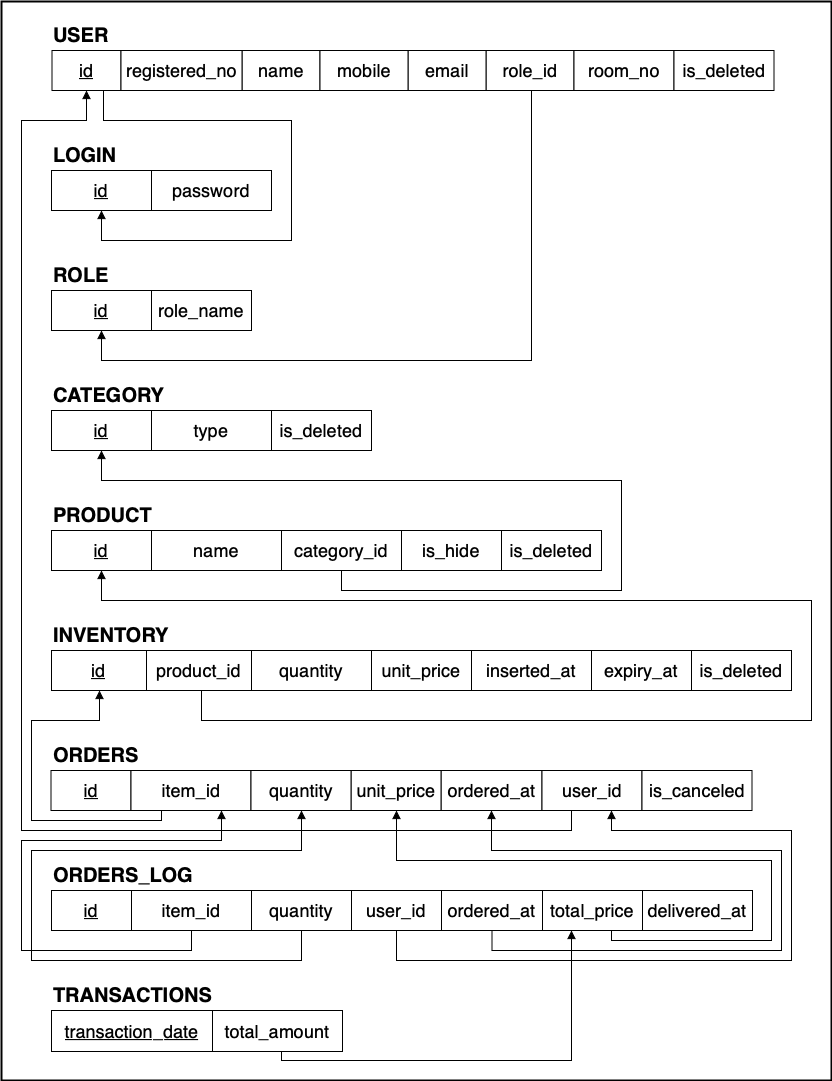

The diagram above was exported from draw.io. Its source (the exported page's mxGraphModel, read from the mxfile embedded in the PNG):
<mxGraphModel dx="1186" dy="875" grid="1" gridSize="10" guides="1" tooltips="1" connect="1" arrows="1" fold="1" page="1" pageScale="1" pageWidth="850" pageHeight="1100" math="0" shadow="0">
  <root>
    <mxCell id="0" />
    <mxCell id="1" parent="0" />
    <mxCell id="HTGOjocYgRqlx83IwoYq-75" value="" style="rounded=0;whiteSpace=wrap;html=1;fillColor=none;strokeWidth=2;" vertex="1" parent="1">
      <mxGeometry x="10" y="11" width="830" height="1079" as="geometry" />
    </mxCell>
    <mxCell id="e66k3Zv08Hi8VjHBrYWK-131" value="" style="edgeStyle=orthogonalEdgeStyle;rounded=0;orthogonalLoop=1;jettySize=auto;html=1;endArrow=block;endFill=1;" parent="1" source="HTGOjocYgRqlx83IwoYq-27" target="e66k3Zv08Hi8VjHBrYWK-60" edge="1">
      <mxGeometry relative="1" as="geometry">
        <Array as="points">
          <mxPoint x="580" y="840" />
          <mxPoint x="30" y="840" />
          <mxPoint x="30" y="130" />
          <mxPoint x="95" y="130" />
        </Array>
      </mxGeometry>
    </mxCell>
    <mxCell id="e66k3Zv08Hi8VjHBrYWK-127" style="edgeStyle=orthogonalEdgeStyle;rounded=0;orthogonalLoop=1;jettySize=auto;html=1;endArrow=none;endFill=0;startArrow=block;startFill=1;" parent="1" source="e66k3Zv08Hi8VjHBrYWK-68" target="e66k3Zv08Hi8VjHBrYWK-60" edge="1">
      <mxGeometry relative="1" as="geometry">
        <Array as="points">
          <mxPoint x="110" y="250" />
          <mxPoint x="300" y="250" />
          <mxPoint x="300" y="130" />
          <mxPoint x="112" y="130" />
        </Array>
      </mxGeometry>
    </mxCell>
    <mxCell id="e66k3Zv08Hi8VjHBrYWK-129" style="edgeStyle=orthogonalEdgeStyle;rounded=0;orthogonalLoop=1;jettySize=auto;html=1;endArrow=block;endFill=1;" parent="1" source="e66k3Zv08Hi8VjHBrYWK-62" target="e66k3Zv08Hi8VjHBrYWK-75" edge="1">
      <mxGeometry relative="1" as="geometry">
        <Array as="points">
          <mxPoint x="540" y="370" />
          <mxPoint x="110" y="370" />
        </Array>
      </mxGeometry>
    </mxCell>
    <mxCell id="e66k3Zv08Hi8VjHBrYWK-130" style="edgeStyle=orthogonalEdgeStyle;rounded=0;orthogonalLoop=1;jettySize=auto;html=1;endArrow=block;endFill=1;" parent="1" source="e66k3Zv08Hi8VjHBrYWK-89" target="e66k3Zv08Hi8VjHBrYWK-80" edge="1">
      <mxGeometry relative="1" as="geometry">
        <Array as="points">
          <mxPoint x="350" y="600" />
          <mxPoint x="630" y="600" />
          <mxPoint x="630" y="490" />
          <mxPoint x="110" y="490" />
        </Array>
      </mxGeometry>
    </mxCell>
    <mxCell id="e66k3Zv08Hi8VjHBrYWK-132" style="edgeStyle=orthogonalEdgeStyle;rounded=0;orthogonalLoop=1;jettySize=auto;html=1;endArrow=block;endFill=1;" parent="1" source="e66k3Zv08Hi8VjHBrYWK-93" target="e66k3Zv08Hi8VjHBrYWK-86" edge="1">
      <mxGeometry relative="1" as="geometry">
        <Array as="points">
          <mxPoint x="210" y="730" />
          <mxPoint x="820" y="730" />
          <mxPoint x="820" y="610" />
          <mxPoint x="110" y="610" />
        </Array>
      </mxGeometry>
    </mxCell>
    <mxCell id="HTGOjocYgRqlx83IwoYq-49" value="" style="group" vertex="1" connectable="0" parent="1">
      <mxGeometry x="60" y="990" width="291" height="71" as="geometry" />
    </mxCell>
    <mxCell id="e66k3Zv08Hi8VjHBrYWK-121" value="&lt;font style=&quot;font-size: 18px&quot;&gt;&lt;u&gt;transaction_date&lt;/u&gt;&lt;/font&gt;" style="whiteSpace=wrap;html=1;align=center;" parent="HTGOjocYgRqlx83IwoYq-49" vertex="1">
      <mxGeometry y="30" width="161" height="41" as="geometry" />
    </mxCell>
    <mxCell id="e66k3Zv08Hi8VjHBrYWK-124" value="&lt;font style=&quot;font-size: 18px&quot;&gt;total_amount&lt;/font&gt;" style="whiteSpace=wrap;html=1;align=center;" parent="HTGOjocYgRqlx83IwoYq-49" vertex="1">
      <mxGeometry x="161" y="30" width="130" height="41" as="geometry" />
    </mxCell>
    <mxCell id="HTGOjocYgRqlx83IwoYq-48" value="&lt;font style=&quot;font-size: 20px&quot;&gt;&lt;b style=&quot;font-size: 20px&quot;&gt;TRANSACTIONS&lt;/b&gt;&lt;/font&gt;" style="text;html=1;align=left;verticalAlign=middle;resizable=0;points=[];autosize=1;fontSize=20;" vertex="1" parent="HTGOjocYgRqlx83IwoYq-49">
      <mxGeometry width="170" height="30" as="geometry" />
    </mxCell>
    <mxCell id="HTGOjocYgRqlx83IwoYq-50" value="" style="group" vertex="1" connectable="0" parent="1">
      <mxGeometry x="60" y="870" width="701" height="70" as="geometry" />
    </mxCell>
    <mxCell id="HTGOjocYgRqlx83IwoYq-32" value="&lt;font style=&quot;font-size: 18px&quot;&gt;&lt;u&gt;id&lt;/u&gt;&lt;/font&gt;" style="whiteSpace=wrap;html=1;align=center;" vertex="1" parent="HTGOjocYgRqlx83IwoYq-50">
      <mxGeometry y="30" width="80" height="40" as="geometry" />
    </mxCell>
    <mxCell id="HTGOjocYgRqlx83IwoYq-33" value="&lt;font style=&quot;font-size: 18px&quot;&gt;item_id&lt;/font&gt;" style="whiteSpace=wrap;html=1;align=center;" vertex="1" parent="HTGOjocYgRqlx83IwoYq-50">
      <mxGeometry x="80" y="30" width="120" height="40" as="geometry" />
    </mxCell>
    <mxCell id="HTGOjocYgRqlx83IwoYq-34" value="&lt;span style=&quot;font-size: large&quot;&gt;ordered_at&lt;/span&gt;" style="whiteSpace=wrap;html=1;align=center;" vertex="1" parent="HTGOjocYgRqlx83IwoYq-50">
      <mxGeometry x="390" y="30" width="101" height="40" as="geometry" />
    </mxCell>
    <mxCell id="HTGOjocYgRqlx83IwoYq-35" value="&lt;span style=&quot;font-size: 18px&quot;&gt;user_id&lt;/span&gt;" style="whiteSpace=wrap;html=1;align=center;" vertex="1" parent="HTGOjocYgRqlx83IwoYq-50">
      <mxGeometry x="300" y="30" width="90" height="40" as="geometry" />
    </mxCell>
    <mxCell id="HTGOjocYgRqlx83IwoYq-36" value="&lt;span style=&quot;font-size: 18px&quot;&gt;quantity&lt;/span&gt;" style="whiteSpace=wrap;html=1;align=center;" vertex="1" parent="HTGOjocYgRqlx83IwoYq-50">
      <mxGeometry x="200" y="30" width="100" height="40" as="geometry" />
    </mxCell>
    <mxCell id="HTGOjocYgRqlx83IwoYq-37" value="&lt;span style=&quot;font-size: large&quot;&gt;total_price&lt;/span&gt;" style="whiteSpace=wrap;html=1;align=center;" vertex="1" parent="HTGOjocYgRqlx83IwoYq-50">
      <mxGeometry x="491" y="30" width="100" height="40" as="geometry" />
    </mxCell>
    <mxCell id="HTGOjocYgRqlx83IwoYq-38" value="&lt;span style=&quot;font-size: large&quot;&gt;delivered_at&lt;/span&gt;" style="whiteSpace=wrap;html=1;align=center;" vertex="1" parent="HTGOjocYgRqlx83IwoYq-50">
      <mxGeometry x="591" y="30" width="110" height="40" as="geometry" />
    </mxCell>
    <mxCell id="HTGOjocYgRqlx83IwoYq-47" value="&lt;font style=&quot;font-size: 20px&quot;&gt;&lt;b style=&quot;font-size: 20px&quot;&gt;ORDERS_LOG&lt;/b&gt;&lt;/font&gt;" style="text;html=1;align=left;verticalAlign=middle;resizable=0;points=[];autosize=1;fontSize=20;" vertex="1" parent="HTGOjocYgRqlx83IwoYq-50">
      <mxGeometry width="160" height="30" as="geometry" />
    </mxCell>
    <mxCell id="HTGOjocYgRqlx83IwoYq-51" value="" style="group" vertex="1" connectable="0" parent="1">
      <mxGeometry x="59.5" y="750" width="701" height="70" as="geometry" />
    </mxCell>
    <mxCell id="HTGOjocYgRqlx83IwoYq-22" value="&lt;font style=&quot;font-size: 18px&quot;&gt;&lt;u&gt;id&lt;/u&gt;&lt;/font&gt;" style="whiteSpace=wrap;html=1;align=center;" vertex="1" parent="HTGOjocYgRqlx83IwoYq-51">
      <mxGeometry y="30" width="80" height="40" as="geometry" />
    </mxCell>
    <mxCell id="HTGOjocYgRqlx83IwoYq-23" value="&lt;font style=&quot;font-size: 18px&quot;&gt;item_id&lt;/font&gt;" style="whiteSpace=wrap;html=1;align=center;" vertex="1" parent="HTGOjocYgRqlx83IwoYq-51">
      <mxGeometry x="80" y="30" width="120" height="40" as="geometry" />
    </mxCell>
    <mxCell id="HTGOjocYgRqlx83IwoYq-24" value="&lt;font size=&quot;4&quot;&gt;ordered_at&lt;/font&gt;" style="whiteSpace=wrap;html=1;align=center;" vertex="1" parent="HTGOjocYgRqlx83IwoYq-51">
      <mxGeometry x="390" y="30" width="101" height="40" as="geometry" />
    </mxCell>
    <mxCell id="HTGOjocYgRqlx83IwoYq-25" value="&lt;font style=&quot;font-size: 18px&quot;&gt;unit_price&lt;/font&gt;" style="whiteSpace=wrap;html=1;align=center;" vertex="1" parent="HTGOjocYgRqlx83IwoYq-51">
      <mxGeometry x="300" y="30" width="90" height="40" as="geometry" />
    </mxCell>
    <mxCell id="HTGOjocYgRqlx83IwoYq-26" value="&lt;span style=&quot;font-size: 18px&quot;&gt;quantity&lt;/span&gt;" style="whiteSpace=wrap;html=1;align=center;" vertex="1" parent="HTGOjocYgRqlx83IwoYq-51">
      <mxGeometry x="200" y="30" width="100" height="40" as="geometry" />
    </mxCell>
    <mxCell id="HTGOjocYgRqlx83IwoYq-27" value="&lt;font style=&quot;font-size: 18px&quot;&gt;user_id&lt;/font&gt;" style="whiteSpace=wrap;html=1;align=center;" vertex="1" parent="HTGOjocYgRqlx83IwoYq-51">
      <mxGeometry x="491" y="30" width="100" height="40" as="geometry" />
    </mxCell>
    <mxCell id="HTGOjocYgRqlx83IwoYq-28" value="&lt;font style=&quot;font-size: 18px&quot;&gt;is_canceled&lt;/font&gt;" style="whiteSpace=wrap;html=1;align=center;" vertex="1" parent="HTGOjocYgRqlx83IwoYq-51">
      <mxGeometry x="591" y="30" width="110" height="40" as="geometry" />
    </mxCell>
    <mxCell id="HTGOjocYgRqlx83IwoYq-46" value="&lt;font style=&quot;font-size: 20px&quot;&gt;&lt;b style=&quot;font-size: 20px&quot;&gt;ORDERS&lt;/b&gt;&lt;/font&gt;" style="text;html=1;align=left;verticalAlign=middle;resizable=0;points=[];autosize=1;fontSize=20;" vertex="1" parent="HTGOjocYgRqlx83IwoYq-51">
      <mxGeometry width="100" height="30" as="geometry" />
    </mxCell>
    <mxCell id="HTGOjocYgRqlx83IwoYq-52" value="" style="group" vertex="1" connectable="0" parent="1">
      <mxGeometry x="60" y="630" width="740" height="70" as="geometry" />
    </mxCell>
    <mxCell id="e66k3Zv08Hi8VjHBrYWK-92" value="&lt;font style=&quot;font-size: 18px&quot;&gt;&lt;u&gt;id&lt;/u&gt;&lt;/font&gt;" style="whiteSpace=wrap;html=1;align=center;" parent="HTGOjocYgRqlx83IwoYq-52" vertex="1">
      <mxGeometry y="30" width="95" height="40" as="geometry" />
    </mxCell>
    <mxCell id="e66k3Zv08Hi8VjHBrYWK-93" value="&lt;font style=&quot;font-size: 18px&quot;&gt;product_id&lt;/font&gt;" style="whiteSpace=wrap;html=1;align=center;" parent="HTGOjocYgRqlx83IwoYq-52" vertex="1">
      <mxGeometry x="95" y="30" width="105" height="40" as="geometry" />
    </mxCell>
    <mxCell id="e66k3Zv08Hi8VjHBrYWK-94" value="&lt;font style=&quot;font-size: 18px&quot;&gt;inserted_at&lt;/font&gt;" style="whiteSpace=wrap;html=1;align=center;" parent="HTGOjocYgRqlx83IwoYq-52" vertex="1">
      <mxGeometry x="420" y="30" width="120" height="40" as="geometry" />
    </mxCell>
    <mxCell id="e66k3Zv08Hi8VjHBrYWK-95" value="&lt;font size=&quot;4&quot;&gt;unit_price&lt;/font&gt;" style="whiteSpace=wrap;html=1;align=center;" parent="HTGOjocYgRqlx83IwoYq-52" vertex="1">
      <mxGeometry x="320" y="30" width="100" height="40" as="geometry" />
    </mxCell>
    <mxCell id="e66k3Zv08Hi8VjHBrYWK-96" value="&lt;span style=&quot;font-size: 18px&quot;&gt;quantity&lt;/span&gt;" style="whiteSpace=wrap;html=1;align=center;" parent="HTGOjocYgRqlx83IwoYq-52" vertex="1">
      <mxGeometry x="200" y="30" width="120" height="40" as="geometry" />
    </mxCell>
    <mxCell id="e66k3Zv08Hi8VjHBrYWK-97" value="&lt;font style=&quot;font-size: 18px&quot;&gt;expiry_at&lt;/font&gt;" style="whiteSpace=wrap;html=1;align=center;" parent="HTGOjocYgRqlx83IwoYq-52" vertex="1">
      <mxGeometry x="540" y="30" width="100" height="40" as="geometry" />
    </mxCell>
    <mxCell id="HTGOjocYgRqlx83IwoYq-19" value="&lt;font style=&quot;font-size: 18px&quot;&gt;is_deleted&lt;/font&gt;" style="whiteSpace=wrap;html=1;align=center;" vertex="1" parent="HTGOjocYgRqlx83IwoYq-52">
      <mxGeometry x="640" y="30" width="100" height="40" as="geometry" />
    </mxCell>
    <mxCell id="HTGOjocYgRqlx83IwoYq-45" value="&lt;font style=&quot;font-size: 20px&quot;&gt;&lt;b style=&quot;font-size: 20px&quot;&gt;INVENTORY&lt;/b&gt;&lt;/font&gt;" style="text;html=1;align=left;verticalAlign=middle;resizable=0;points=[];autosize=1;fontSize=20;" vertex="1" parent="HTGOjocYgRqlx83IwoYq-52">
      <mxGeometry width="130" height="30" as="geometry" />
    </mxCell>
    <mxCell id="HTGOjocYgRqlx83IwoYq-53" value="" style="group" vertex="1" connectable="0" parent="1">
      <mxGeometry x="60" y="510" width="550" height="70" as="geometry" />
    </mxCell>
    <mxCell id="e66k3Zv08Hi8VjHBrYWK-86" value="&lt;font style=&quot;font-size: 18px&quot;&gt;&lt;u&gt;id&lt;/u&gt;&lt;/font&gt;" style="whiteSpace=wrap;html=1;align=center;" parent="HTGOjocYgRqlx83IwoYq-53" vertex="1">
      <mxGeometry y="30" width="100" height="40" as="geometry" />
    </mxCell>
    <mxCell id="e66k3Zv08Hi8VjHBrYWK-87" value="&lt;font style=&quot;font-size: 18px&quot;&gt;name&lt;/font&gt;" style="whiteSpace=wrap;html=1;align=center;" parent="HTGOjocYgRqlx83IwoYq-53" vertex="1">
      <mxGeometry x="100" y="30" width="130" height="40" as="geometry" />
    </mxCell>
    <mxCell id="e66k3Zv08Hi8VjHBrYWK-88" value="&lt;font style=&quot;font-size: 18px&quot;&gt;is_hide&lt;/font&gt;" style="whiteSpace=wrap;html=1;align=center;" parent="HTGOjocYgRqlx83IwoYq-53" vertex="1">
      <mxGeometry x="350" y="30" width="100" height="40" as="geometry" />
    </mxCell>
    <mxCell id="e66k3Zv08Hi8VjHBrYWK-89" value="&lt;span style=&quot;font-size: 18px&quot;&gt;category_id&lt;/span&gt;" style="whiteSpace=wrap;html=1;align=center;" parent="HTGOjocYgRqlx83IwoYq-53" vertex="1">
      <mxGeometry x="230" y="30" width="120" height="40" as="geometry" />
    </mxCell>
    <mxCell id="HTGOjocYgRqlx83IwoYq-8" value="&lt;font style=&quot;font-size: 18px&quot;&gt;is_deleted&lt;/font&gt;" style="whiteSpace=wrap;html=1;align=center;" vertex="1" parent="HTGOjocYgRqlx83IwoYq-53">
      <mxGeometry x="450" y="30" width="100" height="40" as="geometry" />
    </mxCell>
    <mxCell id="HTGOjocYgRqlx83IwoYq-44" value="&lt;font style=&quot;font-size: 20px&quot;&gt;&lt;b style=&quot;font-size: 20px&quot;&gt;PRODUCT&lt;/b&gt;&lt;/font&gt;" style="text;html=1;align=left;verticalAlign=middle;resizable=0;points=[];autosize=1;fontSize=20;" vertex="1" parent="HTGOjocYgRqlx83IwoYq-53">
      <mxGeometry width="110" height="30" as="geometry" />
    </mxCell>
    <mxCell id="HTGOjocYgRqlx83IwoYq-54" value="" style="group" vertex="1" connectable="0" parent="1">
      <mxGeometry x="60" y="390" width="320" height="70" as="geometry" />
    </mxCell>
    <mxCell id="e66k3Zv08Hi8VjHBrYWK-80" value="&lt;font style=&quot;font-size: 18px&quot;&gt;&lt;u&gt;id&lt;/u&gt;&lt;/font&gt;" style="whiteSpace=wrap;html=1;align=center;" parent="HTGOjocYgRqlx83IwoYq-54" vertex="1">
      <mxGeometry y="30" width="100" height="40" as="geometry" />
    </mxCell>
    <mxCell id="e66k3Zv08Hi8VjHBrYWK-82" value="&lt;font style=&quot;font-size: 18px&quot;&gt;is_deleted&lt;/font&gt;" style="whiteSpace=wrap;html=1;align=center;" parent="HTGOjocYgRqlx83IwoYq-54" vertex="1">
      <mxGeometry x="220" y="30" width="100" height="40" as="geometry" />
    </mxCell>
    <mxCell id="e66k3Zv08Hi8VjHBrYWK-83" value="&lt;font size=&quot;4&quot;&gt;type&lt;/font&gt;" style="whiteSpace=wrap;html=1;align=center;" parent="HTGOjocYgRqlx83IwoYq-54" vertex="1">
      <mxGeometry x="100" y="30" width="120" height="40" as="geometry" />
    </mxCell>
    <mxCell id="HTGOjocYgRqlx83IwoYq-43" value="&lt;font style=&quot;font-size: 20px&quot;&gt;&lt;b style=&quot;font-size: 20px&quot;&gt;CATEGORY&lt;/b&gt;&lt;/font&gt;" style="text;html=1;align=left;verticalAlign=middle;resizable=0;points=[];autosize=1;fontSize=20;" vertex="1" parent="HTGOjocYgRqlx83IwoYq-54">
      <mxGeometry width="130" height="30" as="geometry" />
    </mxCell>
    <mxCell id="HTGOjocYgRqlx83IwoYq-55" value="" style="group" vertex="1" connectable="0" parent="1">
      <mxGeometry x="60" y="270" width="200" height="70" as="geometry" />
    </mxCell>
    <mxCell id="e66k3Zv08Hi8VjHBrYWK-75" value="&lt;font style=&quot;font-size: 18px&quot;&gt;&lt;u&gt;id&lt;/u&gt;&lt;/font&gt;" style="whiteSpace=wrap;html=1;align=center;" parent="HTGOjocYgRqlx83IwoYq-55" vertex="1">
      <mxGeometry y="30" width="100" height="40" as="geometry" />
    </mxCell>
    <mxCell id="e66k3Zv08Hi8VjHBrYWK-76" value="&lt;font style=&quot;font-size: 18px&quot;&gt;role_name&lt;/font&gt;" style="whiteSpace=wrap;html=1;align=center;" parent="HTGOjocYgRqlx83IwoYq-55" vertex="1">
      <mxGeometry x="100" y="30" width="100" height="40" as="geometry" />
    </mxCell>
    <mxCell id="HTGOjocYgRqlx83IwoYq-42" value="&lt;b&gt;ROLE&lt;/b&gt;" style="text;html=1;align=left;verticalAlign=middle;resizable=0;points=[];autosize=1;fontSize=20;" vertex="1" parent="HTGOjocYgRqlx83IwoYq-55">
      <mxGeometry width="70" height="30" as="geometry" />
    </mxCell>
    <mxCell id="HTGOjocYgRqlx83IwoYq-56" value="" style="group" vertex="1" connectable="0" parent="1">
      <mxGeometry x="60" y="150" width="221" height="70" as="geometry" />
    </mxCell>
    <mxCell id="HTGOjocYgRqlx83IwoYq-3" value="" style="group" vertex="1" connectable="0" parent="HTGOjocYgRqlx83IwoYq-56">
      <mxGeometry y="30" width="221" height="40" as="geometry" />
    </mxCell>
    <mxCell id="e66k3Zv08Hi8VjHBrYWK-68" value="&lt;font style=&quot;font-size: 18px&quot;&gt;&lt;u&gt;id&lt;/u&gt;&lt;/font&gt;" style="whiteSpace=wrap;html=1;align=center;" parent="HTGOjocYgRqlx83IwoYq-3" vertex="1">
      <mxGeometry width="100" height="40" as="geometry" />
    </mxCell>
    <mxCell id="e66k3Zv08Hi8VjHBrYWK-72" value="&lt;span style=&quot;font-size: 18px&quot;&gt;password&lt;/span&gt;" style="whiteSpace=wrap;html=1;align=center;" parent="HTGOjocYgRqlx83IwoYq-3" vertex="1">
      <mxGeometry x="100" width="120" height="40" as="geometry" />
    </mxCell>
    <mxCell id="HTGOjocYgRqlx83IwoYq-41" value="&lt;font style=&quot;font-size: 20px&quot;&gt;&lt;b style=&quot;font-size: 20px&quot;&gt;LOGIN&lt;/b&gt;&lt;/font&gt;" style="text;html=1;align=left;verticalAlign=middle;resizable=0;points=[];autosize=1;fontSize=20;" vertex="1" parent="HTGOjocYgRqlx83IwoYq-56">
      <mxGeometry width="80" height="30" as="geometry" />
    </mxCell>
    <mxCell id="HTGOjocYgRqlx83IwoYq-58" value="" style="group" vertex="1" connectable="0" parent="1">
      <mxGeometry x="59.5" y="30" width="724" height="70" as="geometry" />
    </mxCell>
    <mxCell id="e66k3Zv08Hi8VjHBrYWK-59" value="&lt;font style=&quot;font-size: 20px;&quot;&gt;&lt;b style=&quot;font-size: 20px;&quot;&gt;USER&lt;/b&gt;&lt;/font&gt;" style="text;html=1;align=left;verticalAlign=middle;resizable=0;points=[];autosize=1;fontSize=20;" parent="HTGOjocYgRqlx83IwoYq-58" vertex="1">
      <mxGeometry width="70" height="30" as="geometry" />
    </mxCell>
    <mxCell id="e66k3Zv08Hi8VjHBrYWK-60" value="&lt;font style=&quot;font-size: 18px&quot;&gt;&lt;u&gt;id&lt;/u&gt;&lt;/font&gt;" style="whiteSpace=wrap;html=1;align=center;" parent="HTGOjocYgRqlx83IwoYq-58" vertex="1">
      <mxGeometry x="1" y="30" width="69" height="40" as="geometry" />
    </mxCell>
    <mxCell id="e66k3Zv08Hi8VjHBrYWK-61" value="&lt;font style=&quot;font-size: 18px&quot;&gt;name&lt;/font&gt;" style="whiteSpace=wrap;html=1;align=center;" parent="HTGOjocYgRqlx83IwoYq-58" vertex="1">
      <mxGeometry x="191" y="30" width="78" height="40" as="geometry" />
    </mxCell>
    <mxCell id="e66k3Zv08Hi8VjHBrYWK-62" value="&lt;font style=&quot;font-size: 18px&quot;&gt;role_id&lt;/font&gt;" style="whiteSpace=wrap;html=1;align=center;" parent="HTGOjocYgRqlx83IwoYq-58" vertex="1">
      <mxGeometry x="435" y="30" width="88" height="40" as="geometry" />
    </mxCell>
    <mxCell id="e66k3Zv08Hi8VjHBrYWK-63" value="&lt;font style=&quot;font-size: 18px&quot;&gt;email&lt;/font&gt;" style="whiteSpace=wrap;html=1;align=center;" parent="HTGOjocYgRqlx83IwoYq-58" vertex="1">
      <mxGeometry x="357" y="30" width="78" height="40" as="geometry" />
    </mxCell>
    <mxCell id="e66k3Zv08Hi8VjHBrYWK-64" value="&lt;span style=&quot;font-size: 18px&quot;&gt;mobile&lt;/span&gt;" style="whiteSpace=wrap;html=1;align=center;" parent="HTGOjocYgRqlx83IwoYq-58" vertex="1">
      <mxGeometry x="269" y="30" width="88" height="40" as="geometry" />
    </mxCell>
    <mxCell id="e66k3Zv08Hi8VjHBrYWK-65" value="&lt;font style=&quot;font-size: 18px&quot;&gt;room_no&lt;/font&gt;" style="whiteSpace=wrap;html=1;align=center;" parent="HTGOjocYgRqlx83IwoYq-58" vertex="1">
      <mxGeometry x="523" y="30" width="100" height="40" as="geometry" />
    </mxCell>
    <mxCell id="HTGOjocYgRqlx83IwoYq-1" value="&lt;font style=&quot;font-size: 18px&quot;&gt;is_deleted&lt;/font&gt;" style="whiteSpace=wrap;html=1;align=center;" vertex="1" parent="HTGOjocYgRqlx83IwoYq-58">
      <mxGeometry x="623" y="30" width="100" height="40" as="geometry" />
    </mxCell>
    <mxCell id="HTGOjocYgRqlx83IwoYq-2" value="&lt;font style=&quot;font-size: 18px&quot;&gt;registered_no&lt;/font&gt;" style="whiteSpace=wrap;html=1;align=center;" vertex="1" parent="HTGOjocYgRqlx83IwoYq-58">
      <mxGeometry x="70" y="30" width="121" height="40" as="geometry" />
    </mxCell>
    <mxCell id="HTGOjocYgRqlx83IwoYq-59" style="edgeStyle=orthogonalEdgeStyle;rounded=0;orthogonalLoop=1;jettySize=auto;html=1;endArrow=block;endFill=1;" edge="1" parent="1" source="HTGOjocYgRqlx83IwoYq-23" target="e66k3Zv08Hi8VjHBrYWK-92">
      <mxGeometry relative="1" as="geometry">
        <Array as="points">
          <mxPoint x="170" y="830" />
          <mxPoint x="40" y="830" />
          <mxPoint x="40" y="730" />
          <mxPoint x="108" y="730" />
        </Array>
        <mxPoint x="200" y="820" as="sourcePoint" />
        <mxPoint x="100" y="700" as="targetPoint" />
      </mxGeometry>
    </mxCell>
    <mxCell id="HTGOjocYgRqlx83IwoYq-60" style="edgeStyle=orthogonalEdgeStyle;rounded=0;orthogonalLoop=1;jettySize=auto;html=1;endArrow=block;endFill=1;" edge="1" parent="1" source="HTGOjocYgRqlx83IwoYq-35" target="HTGOjocYgRqlx83IwoYq-27">
      <mxGeometry relative="1" as="geometry">
        <Array as="points">
          <mxPoint x="405" y="970" />
          <mxPoint x="800" y="970" />
          <mxPoint x="800" y="840" />
          <mxPoint x="620" y="840" />
        </Array>
        <mxPoint x="199.5" y="940" as="sourcePoint" />
        <mxPoint x="108" y="820" as="targetPoint" />
      </mxGeometry>
    </mxCell>
    <mxCell id="HTGOjocYgRqlx83IwoYq-61" style="edgeStyle=orthogonalEdgeStyle;rounded=0;orthogonalLoop=1;jettySize=auto;html=1;endArrow=block;endFill=1;" edge="1" parent="1" source="HTGOjocYgRqlx83IwoYq-34" target="HTGOjocYgRqlx83IwoYq-24">
      <mxGeometry relative="1" as="geometry">
        <Array as="points">
          <mxPoint x="501" y="960" />
          <mxPoint x="790" y="960" />
          <mxPoint x="790" y="860" />
          <mxPoint x="500" y="860" />
        </Array>
        <mxPoint x="310" y="930" as="sourcePoint" />
        <mxPoint x="620" y="810" as="targetPoint" />
      </mxGeometry>
    </mxCell>
    <mxCell id="HTGOjocYgRqlx83IwoYq-62" style="edgeStyle=orthogonalEdgeStyle;rounded=0;orthogonalLoop=1;jettySize=auto;html=1;endArrow=block;endFill=1;" edge="1" parent="1" source="e66k3Zv08Hi8VjHBrYWK-124" target="HTGOjocYgRqlx83IwoYq-37">
      <mxGeometry relative="1" as="geometry">
        <Array as="points">
          <mxPoint x="290" y="1070" />
          <mxPoint x="580" y="1070" />
        </Array>
        <mxPoint x="281" y="1060" as="sourcePoint" />
        <mxPoint x="180" y="940" as="targetPoint" />
      </mxGeometry>
    </mxCell>
    <mxCell id="HTGOjocYgRqlx83IwoYq-64" style="edgeStyle=orthogonalEdgeStyle;rounded=0;orthogonalLoop=1;jettySize=auto;html=1;endArrow=block;endFill=1;" edge="1" parent="1" source="HTGOjocYgRqlx83IwoYq-33" target="HTGOjocYgRqlx83IwoYq-23">
      <mxGeometry relative="1" as="geometry">
        <Array as="points">
          <mxPoint x="200" y="960" />
          <mxPoint x="30" y="960" />
          <mxPoint x="30" y="850" />
          <mxPoint x="230" y="850" />
        </Array>
        <mxPoint y="940" as="sourcePoint" />
        <mxPoint x="310" y="820" as="targetPoint" />
      </mxGeometry>
    </mxCell>
    <mxCell id="HTGOjocYgRqlx83IwoYq-74" style="edgeStyle=orthogonalEdgeStyle;rounded=0;orthogonalLoop=1;jettySize=auto;html=1;endArrow=block;endFill=1;" edge="1" parent="1" source="HTGOjocYgRqlx83IwoYq-36" target="HTGOjocYgRqlx83IwoYq-26">
      <mxGeometry relative="1" as="geometry">
        <Array as="points">
          <mxPoint x="310" y="970" />
          <mxPoint x="40" y="970" />
          <mxPoint x="40" y="860" />
          <mxPoint x="310" y="860" />
        </Array>
        <mxPoint x="210" y="950" as="sourcePoint" />
        <mxPoint x="240" y="830" as="targetPoint" />
      </mxGeometry>
    </mxCell>
    <mxCell id="HTGOjocYgRqlx83IwoYq-76" style="edgeStyle=orthogonalEdgeStyle;rounded=0;orthogonalLoop=1;jettySize=auto;html=1;endArrow=block;endFill=1;" edge="1" parent="1" source="HTGOjocYgRqlx83IwoYq-37" target="HTGOjocYgRqlx83IwoYq-25">
      <mxGeometry relative="1" as="geometry">
        <Array as="points">
          <mxPoint x="620" y="950" />
          <mxPoint x="780" y="950" />
          <mxPoint x="780" y="870" />
          <mxPoint x="405" y="870" />
        </Array>
        <mxPoint x="494" y="950" as="sourcePoint" />
        <mxPoint x="493.5" y="830" as="targetPoint" />
      </mxGeometry>
    </mxCell>
  </root>
</mxGraphModel>